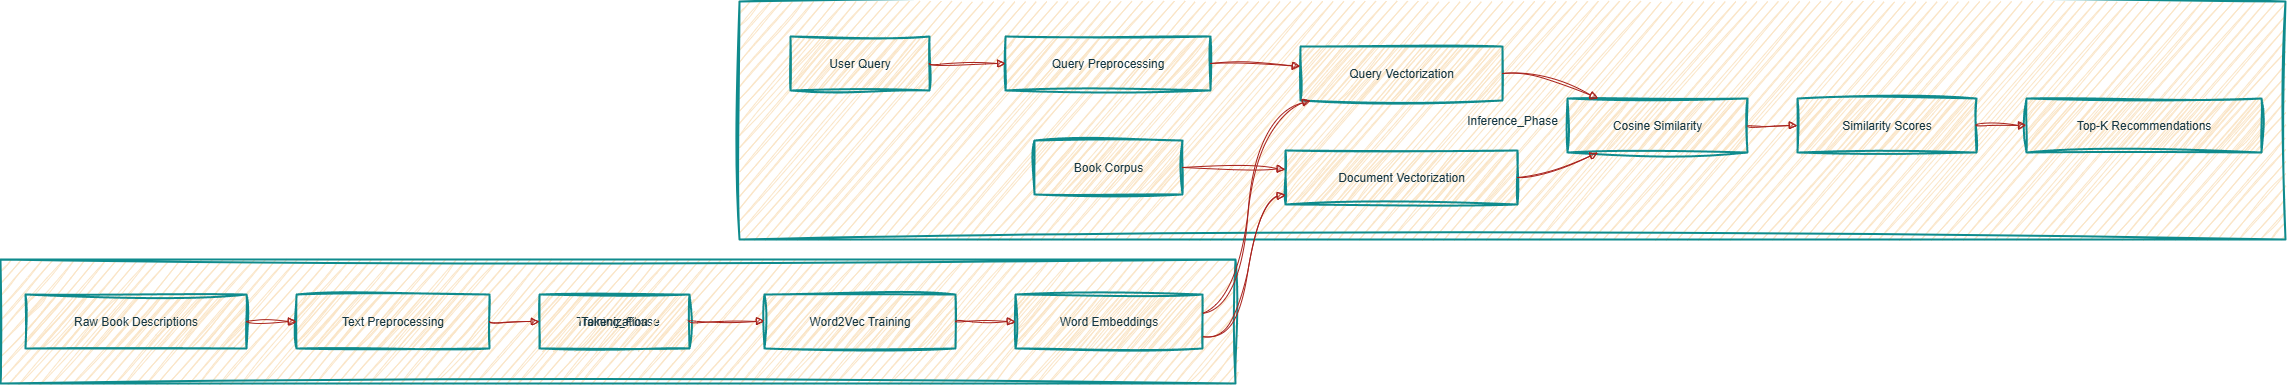

The diagram above was exported from draw.io. Its source (the exported page's mxGraphModel, read from the mxfile embedded in the PNG):
<mxGraphModel dx="2377" dy="1248" grid="1" gridSize="10" guides="1" tooltips="1" connect="1" arrows="1" fold="1" page="1" pageScale="1" pageWidth="850" pageHeight="1100" background="light-dark(#FFFFFF,#121204)" math="0" shadow="0">
  <root>
    <mxCell id="0" />
    <mxCell id="1" parent="0" />
    <mxCell id="P05kBU3KSvu2O0VDXCoL-1" value="Inference_Phase" style="whiteSpace=wrap;strokeWidth=2;sketch=1;curveFitting=1;jiggle=2;labelBackgroundColor=none;fillColor=#FAE5C7;strokeColor=#0F8B8D;fontColor=#143642;" vertex="1" parent="1">
      <mxGeometry x="759" y="20" width="1546" height="238" as="geometry" />
    </mxCell>
    <mxCell id="P05kBU3KSvu2O0VDXCoL-2" value="Training_Phase" style="whiteSpace=wrap;strokeWidth=2;sketch=1;curveFitting=1;jiggle=2;labelBackgroundColor=none;fillColor=#FAE5C7;strokeColor=#0F8B8D;fontColor=#143642;" vertex="1" parent="1">
      <mxGeometry x="20" y="278" width="1235" height="124" as="geometry" />
    </mxCell>
    <mxCell id="P05kBU3KSvu2O0VDXCoL-3" value="Raw Book Descriptions" style="whiteSpace=wrap;strokeWidth=2;sketch=1;curveFitting=1;jiggle=2;labelBackgroundColor=none;fillColor=#FAE5C7;strokeColor=#0F8B8D;fontColor=#143642;" vertex="1" parent="1">
      <mxGeometry x="45" y="313" width="221" height="54" as="geometry" />
    </mxCell>
    <mxCell id="P05kBU3KSvu2O0VDXCoL-4" value="Text Preprocessing" style="whiteSpace=wrap;strokeWidth=2;sketch=1;curveFitting=1;jiggle=2;labelBackgroundColor=none;fillColor=#FAE5C7;strokeColor=#0F8B8D;fontColor=#143642;" vertex="1" parent="1">
      <mxGeometry x="316" y="313" width="193" height="54" as="geometry" />
    </mxCell>
    <mxCell id="P05kBU3KSvu2O0VDXCoL-5" value="Tokenization" style="whiteSpace=wrap;strokeWidth=2;sketch=1;curveFitting=1;jiggle=2;labelBackgroundColor=none;fillColor=#FAE5C7;strokeColor=#0F8B8D;fontColor=#143642;" vertex="1" parent="1">
      <mxGeometry x="559" y="313" width="150" height="54" as="geometry" />
    </mxCell>
    <mxCell id="P05kBU3KSvu2O0VDXCoL-6" value="Word2Vec Training" style="whiteSpace=wrap;strokeWidth=2;sketch=1;curveFitting=1;jiggle=2;labelBackgroundColor=none;fillColor=#FAE5C7;strokeColor=#0F8B8D;fontColor=#143642;" vertex="1" parent="1">
      <mxGeometry x="784" y="313" width="191" height="54" as="geometry" />
    </mxCell>
    <mxCell id="P05kBU3KSvu2O0VDXCoL-7" value="Word Embeddings" style="whiteSpace=wrap;strokeWidth=2;sketch=1;curveFitting=1;jiggle=2;labelBackgroundColor=none;fillColor=#FAE5C7;strokeColor=#0F8B8D;fontColor=#143642;" vertex="1" parent="1">
      <mxGeometry x="1035" y="313" width="187" height="54" as="geometry" />
    </mxCell>
    <mxCell id="P05kBU3KSvu2O0VDXCoL-8" value="User Query" style="whiteSpace=wrap;strokeWidth=2;sketch=1;curveFitting=1;jiggle=2;labelBackgroundColor=none;fillColor=#FAE5C7;strokeColor=#0F8B8D;fontColor=#143642;" vertex="1" parent="1">
      <mxGeometry x="810" y="55" width="139" height="54" as="geometry" />
    </mxCell>
    <mxCell id="P05kBU3KSvu2O0VDXCoL-9" value="Query Preprocessing" style="whiteSpace=wrap;strokeWidth=2;sketch=1;curveFitting=1;jiggle=2;labelBackgroundColor=none;fillColor=#FAE5C7;strokeColor=#0F8B8D;fontColor=#143642;" vertex="1" parent="1">
      <mxGeometry x="1025" y="55" width="205" height="54" as="geometry" />
    </mxCell>
    <mxCell id="P05kBU3KSvu2O0VDXCoL-10" value="Query Vectorization" style="whiteSpace=wrap;strokeWidth=2;sketch=1;curveFitting=1;jiggle=2;labelBackgroundColor=none;fillColor=#FAE5C7;strokeColor=#0F8B8D;fontColor=#143642;" vertex="1" parent="1">
      <mxGeometry x="1320" y="65" width="202" height="54" as="geometry" />
    </mxCell>
    <mxCell id="P05kBU3KSvu2O0VDXCoL-11" value="Book Corpus" style="whiteSpace=wrap;strokeWidth=2;sketch=1;curveFitting=1;jiggle=2;labelBackgroundColor=none;fillColor=#FAE5C7;strokeColor=#0F8B8D;fontColor=#143642;" vertex="1" parent="1">
      <mxGeometry x="1054" y="159" width="148" height="54" as="geometry" />
    </mxCell>
    <mxCell id="P05kBU3KSvu2O0VDXCoL-12" value="Document Vectorization" style="whiteSpace=wrap;strokeWidth=2;sketch=1;curveFitting=1;jiggle=2;labelBackgroundColor=none;fillColor=#FAE5C7;strokeColor=#0F8B8D;fontColor=#143642;" vertex="1" parent="1">
      <mxGeometry x="1305" y="169" width="232" height="54" as="geometry" />
    </mxCell>
    <mxCell id="P05kBU3KSvu2O0VDXCoL-13" value="Cosine Similarity" style="whiteSpace=wrap;strokeWidth=2;sketch=1;curveFitting=1;jiggle=2;labelBackgroundColor=none;fillColor=#FAE5C7;strokeColor=#0F8B8D;fontColor=#143642;" vertex="1" parent="1">
      <mxGeometry x="1587" y="117" width="180" height="54" as="geometry" />
    </mxCell>
    <mxCell id="P05kBU3KSvu2O0VDXCoL-14" value="Similarity Scores" style="whiteSpace=wrap;strokeWidth=2;sketch=1;curveFitting=1;jiggle=2;labelBackgroundColor=none;fillColor=#FAE5C7;strokeColor=#0F8B8D;fontColor=#143642;" vertex="1" parent="1">
      <mxGeometry x="1817" y="117" width="179" height="54" as="geometry" />
    </mxCell>
    <mxCell id="P05kBU3KSvu2O0VDXCoL-15" value="Top-K Recommendations" style="whiteSpace=wrap;strokeWidth=2;sketch=1;curveFitting=1;jiggle=2;labelBackgroundColor=none;fillColor=#FAE5C7;strokeColor=#0F8B8D;fontColor=#143642;" vertex="1" parent="1">
      <mxGeometry x="2046" y="117" width="235" height="54" as="geometry" />
    </mxCell>
    <mxCell id="P05kBU3KSvu2O0VDXCoL-16" value="" style="curved=1;startArrow=none;endArrow=block;exitX=1;exitY=0.5;entryX=0;entryY=0.5;rounded=0;sketch=1;curveFitting=1;jiggle=2;labelBackgroundColor=none;fontColor=default;strokeColor=#A8201A;" edge="1" parent="1" source="P05kBU3KSvu2O0VDXCoL-3" target="P05kBU3KSvu2O0VDXCoL-4">
      <mxGeometry relative="1" as="geometry">
        <Array as="points" />
      </mxGeometry>
    </mxCell>
    <mxCell id="P05kBU3KSvu2O0VDXCoL-17" value="" style="curved=1;startArrow=none;endArrow=block;exitX=1;exitY=0.5;entryX=0;entryY=0.5;rounded=0;sketch=1;curveFitting=1;jiggle=2;labelBackgroundColor=none;fontColor=default;strokeColor=#A8201A;" edge="1" parent="1" source="P05kBU3KSvu2O0VDXCoL-4" target="P05kBU3KSvu2O0VDXCoL-5">
      <mxGeometry relative="1" as="geometry">
        <Array as="points" />
      </mxGeometry>
    </mxCell>
    <mxCell id="P05kBU3KSvu2O0VDXCoL-18" value="" style="curved=1;startArrow=none;endArrow=block;exitX=1;exitY=0.5;entryX=0;entryY=0.5;rounded=0;sketch=1;curveFitting=1;jiggle=2;labelBackgroundColor=none;fontColor=default;strokeColor=#A8201A;" edge="1" parent="1" source="P05kBU3KSvu2O0VDXCoL-5" target="P05kBU3KSvu2O0VDXCoL-6">
      <mxGeometry relative="1" as="geometry">
        <Array as="points" />
      </mxGeometry>
    </mxCell>
    <mxCell id="P05kBU3KSvu2O0VDXCoL-19" value="" style="curved=1;startArrow=none;endArrow=block;exitX=1;exitY=0.5;entryX=0;entryY=0.5;rounded=0;sketch=1;curveFitting=1;jiggle=2;labelBackgroundColor=none;fontColor=default;strokeColor=#A8201A;" edge="1" parent="1" source="P05kBU3KSvu2O0VDXCoL-6" target="P05kBU3KSvu2O0VDXCoL-7">
      <mxGeometry relative="1" as="geometry">
        <Array as="points" />
      </mxGeometry>
    </mxCell>
    <mxCell id="P05kBU3KSvu2O0VDXCoL-20" value="" style="curved=1;startArrow=none;endArrow=block;exitX=1;exitY=0.5;entryX=0;entryY=0.5;rounded=0;sketch=1;curveFitting=1;jiggle=2;labelBackgroundColor=none;fontColor=default;strokeColor=#A8201A;" edge="1" parent="1" source="P05kBU3KSvu2O0VDXCoL-8" target="P05kBU3KSvu2O0VDXCoL-9">
      <mxGeometry relative="1" as="geometry">
        <Array as="points" />
      </mxGeometry>
    </mxCell>
    <mxCell id="P05kBU3KSvu2O0VDXCoL-21" value="" style="curved=1;startArrow=none;endArrow=block;exitX=1;exitY=0.5;entryX=0;entryY=0.37;rounded=0;sketch=1;curveFitting=1;jiggle=2;labelBackgroundColor=none;fontColor=default;strokeColor=#A8201A;" edge="1" parent="1" source="P05kBU3KSvu2O0VDXCoL-9" target="P05kBU3KSvu2O0VDXCoL-10">
      <mxGeometry relative="1" as="geometry">
        <Array as="points">
          <mxPoint x="1280" y="82" />
        </Array>
      </mxGeometry>
    </mxCell>
    <mxCell id="P05kBU3KSvu2O0VDXCoL-22" value="" style="curved=1;startArrow=none;endArrow=block;exitX=1;exitY=0.5;entryX=0;entryY=0.35;rounded=0;sketch=1;curveFitting=1;jiggle=2;labelBackgroundColor=none;fontColor=default;strokeColor=#A8201A;" edge="1" parent="1" source="P05kBU3KSvu2O0VDXCoL-11" target="P05kBU3KSvu2O0VDXCoL-12">
      <mxGeometry relative="1" as="geometry">
        <Array as="points">
          <mxPoint x="1280" y="186" />
        </Array>
      </mxGeometry>
    </mxCell>
    <mxCell id="P05kBU3KSvu2O0VDXCoL-23" value="" style="curved=1;startArrow=none;endArrow=block;exitX=1;exitY=0.5;entryX=0.17;entryY=0;rounded=0;sketch=1;curveFitting=1;jiggle=2;labelBackgroundColor=none;fontColor=default;strokeColor=#A8201A;" edge="1" parent="1" source="P05kBU3KSvu2O0VDXCoL-10" target="P05kBU3KSvu2O0VDXCoL-13">
      <mxGeometry relative="1" as="geometry">
        <Array as="points">
          <mxPoint x="1562" y="92" />
        </Array>
      </mxGeometry>
    </mxCell>
    <mxCell id="P05kBU3KSvu2O0VDXCoL-24" value="" style="curved=1;startArrow=none;endArrow=block;exitX=1;exitY=0.5;entryX=0.17;entryY=1;rounded=0;sketch=1;curveFitting=1;jiggle=2;labelBackgroundColor=none;fontColor=default;strokeColor=#A8201A;" edge="1" parent="1" source="P05kBU3KSvu2O0VDXCoL-12" target="P05kBU3KSvu2O0VDXCoL-13">
      <mxGeometry relative="1" as="geometry">
        <Array as="points">
          <mxPoint x="1562" y="196" />
        </Array>
      </mxGeometry>
    </mxCell>
    <mxCell id="P05kBU3KSvu2O0VDXCoL-25" value="" style="curved=1;startArrow=none;endArrow=block;exitX=1;exitY=0.35;entryX=0.05;entryY=1;rounded=0;sketch=1;curveFitting=1;jiggle=2;labelBackgroundColor=none;fontColor=default;strokeColor=#A8201A;" edge="1" parent="1" source="P05kBU3KSvu2O0VDXCoL-7" target="P05kBU3KSvu2O0VDXCoL-10">
      <mxGeometry relative="1" as="geometry">
        <Array as="points">
          <mxPoint x="1255" y="329" />
          <mxPoint x="1280" y="134" />
        </Array>
      </mxGeometry>
    </mxCell>
    <mxCell id="P05kBU3KSvu2O0VDXCoL-26" value="" style="curved=1;startArrow=none;endArrow=block;exitX=1;exitY=0.78;entryX=0;entryY=0.82;rounded=0;sketch=1;curveFitting=1;jiggle=2;labelBackgroundColor=none;fontColor=default;strokeColor=#A8201A;" edge="1" parent="1" source="P05kBU3KSvu2O0VDXCoL-7" target="P05kBU3KSvu2O0VDXCoL-12">
      <mxGeometry relative="1" as="geometry">
        <Array as="points">
          <mxPoint x="1255" y="361" />
          <mxPoint x="1280" y="217" />
        </Array>
      </mxGeometry>
    </mxCell>
    <mxCell id="P05kBU3KSvu2O0VDXCoL-27" value="" style="curved=1;startArrow=none;endArrow=block;exitX=1;exitY=0.5;entryX=0;entryY=0.5;rounded=0;sketch=1;curveFitting=1;jiggle=2;labelBackgroundColor=none;fontColor=default;strokeColor=#A8201A;" edge="1" parent="1" source="P05kBU3KSvu2O0VDXCoL-13" target="P05kBU3KSvu2O0VDXCoL-14">
      <mxGeometry relative="1" as="geometry">
        <Array as="points" />
      </mxGeometry>
    </mxCell>
    <mxCell id="P05kBU3KSvu2O0VDXCoL-28" value="" style="curved=1;startArrow=none;endArrow=block;exitX=1;exitY=0.5;entryX=0;entryY=0.5;rounded=0;sketch=1;curveFitting=1;jiggle=2;labelBackgroundColor=none;fontColor=default;strokeColor=#A8201A;" edge="1" parent="1" source="P05kBU3KSvu2O0VDXCoL-14" target="P05kBU3KSvu2O0VDXCoL-15">
      <mxGeometry relative="1" as="geometry">
        <Array as="points" />
      </mxGeometry>
    </mxCell>
  </root>
</mxGraphModel>